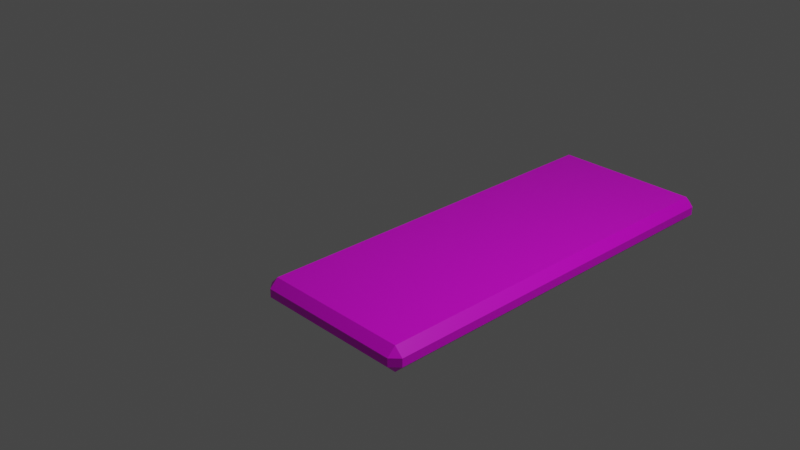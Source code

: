 # Source: slab_white.blend  (saved by Blender 2.82.7; exported with 4.5.12 LTS)
import bpy
from mathutils import Matrix  # noqa: F401  (used for matrix-valued properties, if any)

bpy.ops.wm.read_factory_settings(use_empty=True)
scene = bpy.context.scene
scene.name = 'Scene'

# ---- collections
col_collection = bpy.data.collections.new('Collection'); scene.collection.children.link(col_collection)

# ---- images (referenced by path relative to the original .blend; pixels are not part of the script)
import os
ASSET_DIR = os.environ.get("B2B_ASSET_DIR", "")  # directory of the original .blend (textures are referenced by path, not embedded)
HERE = os.path.dirname(os.path.abspath(__file__))  # packed textures are extracted next to this script under _unpacked/

def load_image(name, relpath, width, height, colorspace="sRGB"):
    """Load a texture the original file referenced (path relative to the .blend, or extracted next to this script)."""
    p = next((c for c in (os.path.join(HERE, relpath), os.path.join(ASSET_DIR, relpath)) if relpath and os.path.exists(c)), "")
    if p:
        img = bpy.data.images.load(p, check_existing=True)
        img.name = name
    else:  # same state as the original file: an image datablock whose file is absent (Cycles renders it pink)
        img = bpy.data.images.new(name, width, height)
        img.source = "FILE"
        img.filepath = "//" + (relpath or name)
    img.colorspace_settings.name = colorspace
    return img
img_material_base_color = load_image('Material Base Color', 'gradient_map.png', 1024, 1024, 'sRGB')

# ---- materials (node trees are filled in below, after node groups)
mat_material = bpy.data.materials.new('Material')
mat_material.alpha_threshold = 0.0
mat_material.use_transparent_shadow = False
mat_material.line_color = (0.0, 0.0, 0.0, 1.0)

# ---- material node trees
mat_material.use_nodes = True; mat_material.node_tree.nodes.clear()
_N = mat_material.node_tree.nodes; _L = mat_material.node_tree.links
n0 = _N.new('ShaderNodeOutputMaterial'); n0.name = 'Material Output'; n0.location = (300, 300)
n1 = _N.new('ShaderNodeBsdfPrincipled'); n1.name = 'Principled BSDF'; n1.location = (10, 300)
n1.distribution = 'GGX'
n1.subsurface_method = 'BURLEY'
n1.inputs[2].default_value = 0.4
n1.inputs[3].default_value = 1.45
n1.inputs[27].default_value = (0.0, 0.0, 0.0, 1.0)
n1.inputs[28].default_value = 1.0
n2 = _N.new('ShaderNodeTexImage'); n2.name = 'Image Texture'; n2.location = (-280, 270)
n2.image = img_material_base_color
_L.new(n1.outputs[0], n0.inputs[0])
_L.new(n2.outputs[0], n1.inputs[0])
n0.is_active_output = True

# ---- world
world_world = bpy.data.worlds.new('World'); scene.world = world_world
world_world.use_nodes = True; world_world.node_tree.nodes.clear()
_N = world_world.node_tree.nodes; _L = world_world.node_tree.links
n0 = _N.new('ShaderNodeOutputWorld'); n0.name = 'World Output'; n0.location = (300, 300)
n1 = _N.new('ShaderNodeBackground'); n1.name = 'Background'; n1.location = (10, 300)
n1.inputs[0].default_value = (0.05088, 0.05088, 0.05088, 1.0)
_L.new(n1.outputs[0], n0.inputs[0])
n0.is_active_output = True
world_world.color = (0.05088, 0.05088, 0.05088)
world_world.use_sun_shadow = False
world_world.sun_shadow_jitter_overblur = 0.0

# ---- cameras
cam_camera = bpy.data.cameras.new('Camera')
cam_camera.clip_end = 100.0
cam_camera.ortho_scale = 7.314

# ---- lights
light_light = bpy.data.lights.new('Light', 'POINT')
light_light.transmission_factor = 0.0
light_light.energy = 1000.0
light_light.shadow_soft_size = 0.1
light_light.shadow_maximum_resolution = 0.006
light_light.use_absolute_resolution = True

# ---- meshes
me_cube = bpy.data.meshes.new('Cube')
me_cube.from_pydata([(1.0, 4.0, -0.7), (1.0, 4.0, -1.0), (1.0, -1.0, -0.7), (1.0, -1.0, -1.0), (-1.0, 4.0, -0.7), (-1.0, 4.0, -1.0), (-1.0, -1.0, -0.7), (-1.0, -1.0, -1.0)], [], [(0, 4, 6, 2), (3, 2, 6, 7), (7, 6, 4, 5), (5, 1, 3, 7), (1, 0, 2, 3), (5, 4, 0, 1)])
_uv = me_cube.uv_layers.new(name='GradientUVMap')
_uv.uv.foreach_set('vector', [0.5069, 0.9927, 0.5127, 0.9927, 0.5127, 0.9992, 0.5069, 0.9992, 0.5462, 0.8781, 0.5462, 0.999, 0.5423, 0.999, 0.5423, 0.8781, 0.5365, 0.877, 0.5365, 0.9987, 0.5299, 0.9987, 0.5299, 0.877, 0.502, 0.8778, 0.5082, 0.8778, 0.5082, 0.8844, 0.502, 0.8844, 0.5549, 0.8772, 0.5549, 0.9984, 0.5513, 0.9984, 0.5513, 0.8772, 0.524, 0.8773, 0.524, 0.9984, 0.5188, 0.9984, 0.5188, 0.8773])
me_cube.materials.append(mat_material)
me_cube.use_remesh_preserve_volume = False
me_cube.use_remesh_preserve_attributes = False
me_cube.use_mirror_vertex_groups = False
me_cube.update()

# ---- objects
ob_cube = bpy.data.objects.new('Cube', me_cube)
ob_light = bpy.data.objects.new('Light', light_light)
ob_camera = bpy.data.objects.new('Camera', cam_camera)

# ---- transforms, parenting, visibility, modifiers, constraints
ob_cube.location = (0.0, 0.0, 0.0)
ob_cube.lock_rotations_4d = False
ob_cube.empty_display_type = 'ARROWS'
ob_cube.lineart.crease_threshold = 0.0
_m = ob_cube.modifiers.new('Bevel', 'BEVEL')
_m.limit_method = 'NONE'
ob_light.location = (4.076, 1.005, 5.904)
ob_light.rotation_euler = (0.6503, 0.05522, 1.866)
ob_light.lock_rotations_4d = False
ob_light.empty_display_type = 'ARROWS'
ob_light.color = (0.0, 0.0, 0.0, 0.0)
ob_light.lineart.crease_threshold = 0.0
ob_camera.location = (7.359, -6.926, 4.958)
ob_camera.rotation_euler = (1.109, 0.0, 0.8149)
ob_camera.lock_rotations_4d = False
ob_camera.empty_display_type = 'ARROWS'
ob_camera.color = (0.0, 0.0, 0.0, 0.0)
ob_camera.display_type = 'WIRE'
ob_camera.lineart.crease_threshold = 0.0

# ---- collection membership
col_collection.objects.link(ob_cube)
col_collection.objects.link(ob_light)
col_collection.objects.link(ob_camera)

# ---- scene / render settings (as saved in the file)
scene.camera = ob_camera
scene.frame_start = 1; scene.frame_end = 250; scene.frame_set(1)
scene.render.engine = 'BLENDER_EEVEE_NEXT'
scene.cycles.use_denoising = False
scene.cycles.samples = 128
scene.cycles.sampling_pattern = 'TABULATED_SOBOL'
scene.cycles.use_adaptive_sampling = False
scene.cycles.use_light_tree = False
scene.view_settings.view_transform = 'Filmic'
bpy.context.view_layer.update()
